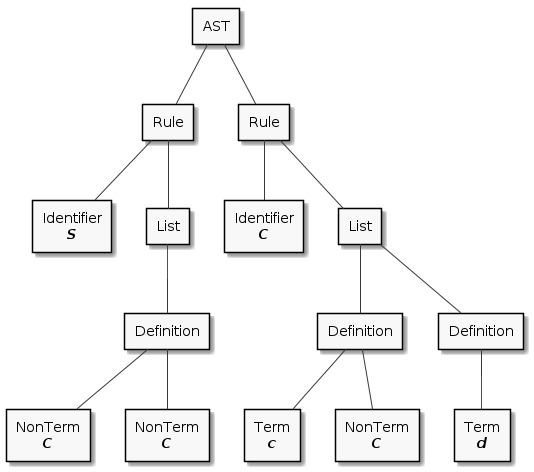

The diagram above was rendered by PlantUML. Its source (embedded in the PNG):
@startuml

skinparam monochrome true

rectangle "AST" as ast
rectangle "Rule" as rule1
rectangle "Identifier\n<i><b>S</b></i>" as id1
rectangle "List" as list1
rectangle "Definition" as def11
rectangle "NonTerm\n<i><b>C</b></i>" as nt111
rectangle "NonTerm\n<i><b>C</b></i>" as nt112
rectangle "Rule" as rule2
rectangle "Identifier\n<i><b>C</b></i>" as id2
rectangle "List" as list2
rectangle "Definition" as def21
rectangle "Definition" as def22
rectangle "Term\n<i><b>c</b></i>" as t211
rectangle "NonTerm\n<i><b>C</b></i>" as nt211
rectangle "Term\n<i><b>d</b></i>" as t221

ast -- rule1
rule1 -- id1
rule1 -- list1
list1 -- def11
def11 -- nt111
def11 -- nt112
ast -- rule2
rule2 -- id2
rule2 -- list2
list2 -- def21
def21 -- t211
def21 -- nt211
list2 -- def22
def22 -- t221

@enduml